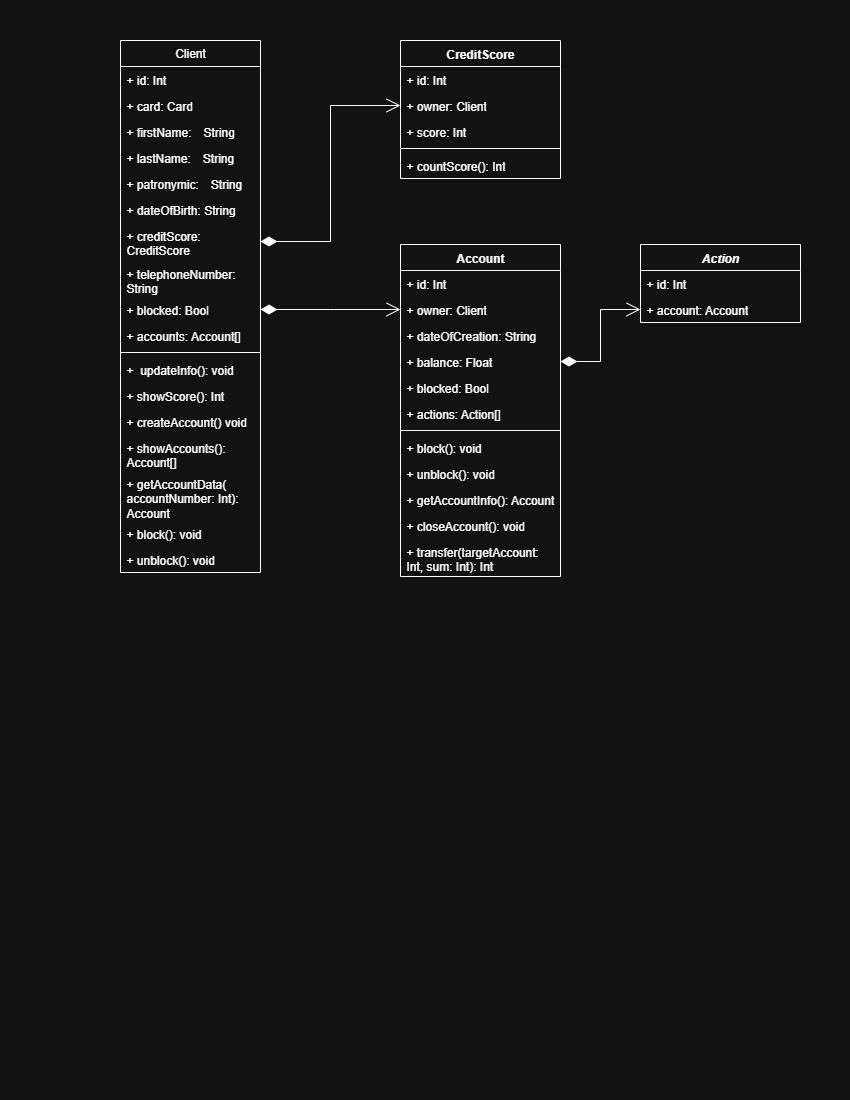

The diagram above was exported from draw.io. Its source (the exported page's mxGraphModel, read from the mxfile embedded in the PNG):
<mxGraphModel dx="872" dy="529" grid="1" gridSize="10" guides="1" tooltips="1" connect="1" arrows="1" fold="1" page="1" pageScale="1" pageWidth="850" pageHeight="1100" math="0" shadow="0">
  <root>
    <mxCell id="0" />
    <mxCell id="1" parent="0" />
    <mxCell id="yv8eomCijknCaXE9b8KO-1" value="Client" style="swimlane;fontStyle=0;childLayout=stackLayout;horizontal=1;startSize=26;fillColor=none;horizontalStack=0;resizeParent=1;resizeParentMax=0;resizeLast=0;collapsible=1;marginBottom=0;whiteSpace=wrap;html=1;" parent="1" vertex="1">
      <mxGeometry x="120" y="40" width="140" height="532" as="geometry" />
    </mxCell>
    <mxCell id="yv8eomCijknCaXE9b8KO-2" value="+ id: Int　&lt;div&gt;&lt;br&gt;&lt;/div&gt;" style="text;strokeColor=none;fillColor=none;align=left;verticalAlign=top;spacingLeft=4;spacingRight=4;overflow=hidden;rotatable=0;points=[[0,0.5],[1,0.5]];portConstraint=eastwest;whiteSpace=wrap;html=1;" parent="yv8eomCijknCaXE9b8KO-1" vertex="1">
      <mxGeometry y="26" width="140" height="26" as="geometry" />
    </mxCell>
    <mxCell id="yv8eomCijknCaXE9b8KO-3" value="+ card: Card" style="text;strokeColor=none;fillColor=none;align=left;verticalAlign=top;spacingLeft=4;spacingRight=4;overflow=hidden;rotatable=0;points=[[0,0.5],[1,0.5]];portConstraint=eastwest;whiteSpace=wrap;html=1;" parent="yv8eomCijknCaXE9b8KO-1" vertex="1">
      <mxGeometry y="52" width="140" height="26" as="geometry" />
    </mxCell>
    <mxCell id="yv8eomCijknCaXE9b8KO-4" value="+ firstName:　String" style="text;strokeColor=none;fillColor=none;align=left;verticalAlign=top;spacingLeft=4;spacingRight=4;overflow=hidden;rotatable=0;points=[[0,0.5],[1,0.5]];portConstraint=eastwest;whiteSpace=wrap;html=1;" parent="yv8eomCijknCaXE9b8KO-1" vertex="1">
      <mxGeometry y="78" width="140" height="26" as="geometry" />
    </mxCell>
    <mxCell id="yv8eomCijknCaXE9b8KO-5" value="+ lastName:　String" style="text;strokeColor=none;fillColor=none;align=left;verticalAlign=top;spacingLeft=4;spacingRight=4;overflow=hidden;rotatable=0;points=[[0,0.5],[1,0.5]];portConstraint=eastwest;whiteSpace=wrap;html=1;" parent="yv8eomCijknCaXE9b8KO-1" vertex="1">
      <mxGeometry y="104" width="140" height="26" as="geometry" />
    </mxCell>
    <mxCell id="yv8eomCijknCaXE9b8KO-6" value="+ patronymic:　String" style="text;strokeColor=none;fillColor=none;align=left;verticalAlign=top;spacingLeft=4;spacingRight=4;overflow=hidden;rotatable=0;points=[[0,0.5],[1,0.5]];portConstraint=eastwest;whiteSpace=wrap;html=1;" parent="yv8eomCijknCaXE9b8KO-1" vertex="1">
      <mxGeometry y="130" width="140" height="26" as="geometry" />
    </mxCell>
    <mxCell id="yv8eomCijknCaXE9b8KO-8" value="+ dateOfBirth: String" style="text;strokeColor=none;fillColor=none;align=left;verticalAlign=top;spacingLeft=4;spacingRight=4;overflow=hidden;rotatable=0;points=[[0,0.5],[1,0.5]];portConstraint=eastwest;whiteSpace=wrap;html=1;" parent="yv8eomCijknCaXE9b8KO-1" vertex="1">
      <mxGeometry y="156" width="140" height="26" as="geometry" />
    </mxCell>
    <mxCell id="yv8eomCijknCaXE9b8KO-25" value="+ creditScore: CreditScore" style="text;strokeColor=none;fillColor=none;align=left;verticalAlign=top;spacingLeft=4;spacingRight=4;overflow=hidden;rotatable=0;points=[[0,0.5],[1,0.5]];portConstraint=eastwest;whiteSpace=wrap;html=1;" parent="yv8eomCijknCaXE9b8KO-1" vertex="1">
      <mxGeometry y="182" width="140" height="38" as="geometry" />
    </mxCell>
    <mxCell id="yv8eomCijknCaXE9b8KO-7" value="+ telephoneNumber:　String" style="text;strokeColor=none;fillColor=none;align=left;verticalAlign=top;spacingLeft=4;spacingRight=4;overflow=hidden;rotatable=0;points=[[0,0.5],[1,0.5]];portConstraint=eastwest;whiteSpace=wrap;html=1;" parent="yv8eomCijknCaXE9b8KO-1" vertex="1">
      <mxGeometry y="220" width="140" height="36" as="geometry" />
    </mxCell>
    <mxCell id="yv8eomCijknCaXE9b8KO-9" value="+ blocked: Bool" style="text;strokeColor=none;fillColor=none;align=left;verticalAlign=top;spacingLeft=4;spacingRight=4;overflow=hidden;rotatable=0;points=[[0,0.5],[1,0.5]];portConstraint=eastwest;whiteSpace=wrap;html=1;" parent="yv8eomCijknCaXE9b8KO-1" vertex="1">
      <mxGeometry y="256" width="140" height="26" as="geometry" />
    </mxCell>
    <mxCell id="yv8eomCijknCaXE9b8KO-16" value="+ accounts: Account[]" style="text;strokeColor=none;fillColor=none;align=left;verticalAlign=top;spacingLeft=4;spacingRight=4;overflow=hidden;rotatable=0;points=[[0,0.5],[1,0.5]];portConstraint=eastwest;whiteSpace=wrap;html=1;" parent="yv8eomCijknCaXE9b8KO-1" vertex="1">
      <mxGeometry y="282" width="140" height="26" as="geometry" />
    </mxCell>
    <mxCell id="yv8eomCijknCaXE9b8KO-10" value="" style="line;strokeWidth=1;fillColor=none;align=left;verticalAlign=middle;spacingTop=-1;spacingLeft=3;spacingRight=3;rotatable=0;labelPosition=right;points=[];portConstraint=eastwest;strokeColor=inherit;" parent="yv8eomCijknCaXE9b8KO-1" vertex="1">
      <mxGeometry y="308" width="140" height="8" as="geometry" />
    </mxCell>
    <mxCell id="yv8eomCijknCaXE9b8KO-11" value="+&amp;nbsp; updateInfo(): void" style="text;strokeColor=none;fillColor=none;align=left;verticalAlign=top;spacingLeft=4;spacingRight=4;overflow=hidden;rotatable=0;points=[[0,0.5],[1,0.5]];portConstraint=eastwest;whiteSpace=wrap;html=1;" parent="yv8eomCijknCaXE9b8KO-1" vertex="1">
      <mxGeometry y="316" width="140" height="26" as="geometry" />
    </mxCell>
    <mxCell id="yv8eomCijknCaXE9b8KO-24" value="+ showScore(): Int" style="text;strokeColor=none;fillColor=none;align=left;verticalAlign=top;spacingLeft=4;spacingRight=4;overflow=hidden;rotatable=0;points=[[0,0.5],[1,0.5]];portConstraint=eastwest;whiteSpace=wrap;html=1;" parent="yv8eomCijknCaXE9b8KO-1" vertex="1">
      <mxGeometry y="342" width="140" height="26" as="geometry" />
    </mxCell>
    <mxCell id="yv8eomCijknCaXE9b8KO-12" value="+ createAccount() void" style="text;strokeColor=none;fillColor=none;align=left;verticalAlign=top;spacingLeft=4;spacingRight=4;overflow=hidden;rotatable=0;points=[[0,0.5],[1,0.5]];portConstraint=eastwest;whiteSpace=wrap;html=1;" parent="yv8eomCijknCaXE9b8KO-1" vertex="1">
      <mxGeometry y="368" width="140" height="26" as="geometry" />
    </mxCell>
    <mxCell id="yv8eomCijknCaXE9b8KO-13" value="+ showAccounts(): Account[]" style="text;strokeColor=none;fillColor=none;align=left;verticalAlign=top;spacingLeft=4;spacingRight=4;overflow=hidden;rotatable=0;points=[[0,0.5],[1,0.5]];portConstraint=eastwest;whiteSpace=wrap;html=1;" parent="yv8eomCijknCaXE9b8KO-1" vertex="1">
      <mxGeometry y="394" width="140" height="36" as="geometry" />
    </mxCell>
    <mxCell id="yv8eomCijknCaXE9b8KO-14" value="+&amp;nbsp;&lt;span style=&quot;background-color: transparent; color: light-dark(rgb(0, 0, 0), rgb(255, 255, 255));&quot;&gt;getAccountData(&lt;/span&gt;&lt;div&gt;&lt;span style=&quot;background-color: transparent; color: light-dark(rgb(0, 0, 0), rgb(255, 255, 255));&quot;&gt;accountNumber: Int): Account&lt;/span&gt;&lt;/div&gt;" style="text;strokeColor=none;fillColor=none;align=left;verticalAlign=top;spacingLeft=4;spacingRight=4;overflow=hidden;rotatable=0;points=[[0,0.5],[1,0.5]];portConstraint=eastwest;html=1;whiteSpace=wrap;" parent="yv8eomCijknCaXE9b8KO-1" vertex="1">
      <mxGeometry y="430" width="140" height="50" as="geometry" />
    </mxCell>
    <mxCell id="yv8eomCijknCaXE9b8KO-15" value="+ block(): void" style="text;strokeColor=none;fillColor=none;align=left;verticalAlign=top;spacingLeft=4;spacingRight=4;overflow=hidden;rotatable=0;points=[[0,0.5],[1,0.5]];portConstraint=eastwest;whiteSpace=wrap;html=1;" parent="yv8eomCijknCaXE9b8KO-1" vertex="1">
      <mxGeometry y="480" width="140" height="26" as="geometry" />
    </mxCell>
    <mxCell id="-0Ikxrl42ESTlASVq6Ui-2" value="+ unblock(): void" style="text;strokeColor=none;fillColor=none;align=left;verticalAlign=top;spacingLeft=4;spacingRight=4;overflow=hidden;rotatable=0;points=[[0,0.5],[1,0.5]];portConstraint=eastwest;whiteSpace=wrap;html=1;" parent="yv8eomCijknCaXE9b8KO-1" vertex="1">
      <mxGeometry y="506" width="140" height="26" as="geometry" />
    </mxCell>
    <mxCell id="yv8eomCijknCaXE9b8KO-17" value="CreditScore" style="swimlane;fontStyle=1;align=center;verticalAlign=top;childLayout=stackLayout;horizontal=1;startSize=26;horizontalStack=0;resizeParent=1;resizeParentMax=0;resizeLast=0;collapsible=1;marginBottom=0;whiteSpace=wrap;html=1;" parent="1" vertex="1">
      <mxGeometry x="400" y="40" width="160" height="138" as="geometry" />
    </mxCell>
    <mxCell id="yv8eomCijknCaXE9b8KO-22" value="+ id: Int　&lt;div&gt;&lt;br&gt;&lt;/div&gt;" style="text;strokeColor=none;fillColor=none;align=left;verticalAlign=top;spacingLeft=4;spacingRight=4;overflow=hidden;rotatable=0;points=[[0,0.5],[1,0.5]];portConstraint=eastwest;whiteSpace=wrap;html=1;" parent="yv8eomCijknCaXE9b8KO-17" vertex="1">
      <mxGeometry y="26" width="160" height="26" as="geometry" />
    </mxCell>
    <mxCell id="yv8eomCijknCaXE9b8KO-18" value="+ owner: Client" style="text;strokeColor=none;fillColor=none;align=left;verticalAlign=top;spacingLeft=4;spacingRight=4;overflow=hidden;rotatable=0;points=[[0,0.5],[1,0.5]];portConstraint=eastwest;whiteSpace=wrap;html=1;" parent="yv8eomCijknCaXE9b8KO-17" vertex="1">
      <mxGeometry y="52" width="160" height="26" as="geometry" />
    </mxCell>
    <mxCell id="yv8eomCijknCaXE9b8KO-23" value="+ score: Int" style="text;strokeColor=none;fillColor=none;align=left;verticalAlign=top;spacingLeft=4;spacingRight=4;overflow=hidden;rotatable=0;points=[[0,0.5],[1,0.5]];portConstraint=eastwest;whiteSpace=wrap;html=1;" parent="yv8eomCijknCaXE9b8KO-17" vertex="1">
      <mxGeometry y="78" width="160" height="26" as="geometry" />
    </mxCell>
    <mxCell id="yv8eomCijknCaXE9b8KO-19" value="" style="line;strokeWidth=1;fillColor=none;align=left;verticalAlign=middle;spacingTop=-1;spacingLeft=3;spacingRight=3;rotatable=0;labelPosition=right;points=[];portConstraint=eastwest;strokeColor=inherit;" parent="yv8eomCijknCaXE9b8KO-17" vertex="1">
      <mxGeometry y="104" width="160" height="8" as="geometry" />
    </mxCell>
    <mxCell id="yv8eomCijknCaXE9b8KO-20" value="+ countScore(): Int" style="text;strokeColor=none;fillColor=none;align=left;verticalAlign=top;spacingLeft=4;spacingRight=4;overflow=hidden;rotatable=0;points=[[0,0.5],[1,0.5]];portConstraint=eastwest;whiteSpace=wrap;html=1;" parent="yv8eomCijknCaXE9b8KO-17" vertex="1">
      <mxGeometry y="112" width="160" height="26" as="geometry" />
    </mxCell>
    <mxCell id="yv8eomCijknCaXE9b8KO-26" value="" style="endArrow=open;html=1;endSize=12;startArrow=diamondThin;startSize=14;startFill=1;edgeStyle=orthogonalEdgeStyle;align=left;verticalAlign=bottom;rounded=0;exitX=1;exitY=0.5;exitDx=0;exitDy=0;entryX=0;entryY=0.5;entryDx=0;entryDy=0;" parent="1" source="yv8eomCijknCaXE9b8KO-25" target="yv8eomCijknCaXE9b8KO-18" edge="1">
      <mxGeometry x="-1" y="3" relative="1" as="geometry">
        <mxPoint x="350" y="270" as="sourcePoint" />
        <mxPoint x="510" y="270" as="targetPoint" />
      </mxGeometry>
    </mxCell>
    <mxCell id="yv8eomCijknCaXE9b8KO-27" value="Account" style="swimlane;fontStyle=1;align=center;verticalAlign=top;childLayout=stackLayout;horizontal=1;startSize=26;horizontalStack=0;resizeParent=1;resizeParentMax=0;resizeLast=0;collapsible=1;marginBottom=0;whiteSpace=wrap;html=1;" parent="1" vertex="1">
      <mxGeometry x="400" y="244" width="160" height="332" as="geometry" />
    </mxCell>
    <mxCell id="yv8eomCijknCaXE9b8KO-36" value="+ id: Int　&lt;div&gt;&lt;br&gt;&lt;/div&gt;" style="text;strokeColor=none;fillColor=none;align=left;verticalAlign=top;spacingLeft=4;spacingRight=4;overflow=hidden;rotatable=0;points=[[0,0.5],[1,0.5]];portConstraint=eastwest;whiteSpace=wrap;html=1;" parent="yv8eomCijknCaXE9b8KO-27" vertex="1">
      <mxGeometry y="26" width="160" height="26" as="geometry" />
    </mxCell>
    <mxCell id="yv8eomCijknCaXE9b8KO-37" value="+ owner: Client" style="text;strokeColor=none;fillColor=none;align=left;verticalAlign=top;spacingLeft=4;spacingRight=4;overflow=hidden;rotatable=0;points=[[0,0.5],[1,0.5]];portConstraint=eastwest;whiteSpace=wrap;html=1;" parent="yv8eomCijknCaXE9b8KO-27" vertex="1">
      <mxGeometry y="52" width="160" height="26" as="geometry" />
    </mxCell>
    <mxCell id="yv8eomCijknCaXE9b8KO-28" value="+ dateOfCreation: String" style="text;strokeColor=none;fillColor=none;align=left;verticalAlign=top;spacingLeft=4;spacingRight=4;overflow=hidden;rotatable=0;points=[[0,0.5],[1,0.5]];portConstraint=eastwest;whiteSpace=wrap;html=1;" parent="yv8eomCijknCaXE9b8KO-27" vertex="1">
      <mxGeometry y="78" width="160" height="26" as="geometry" />
    </mxCell>
    <mxCell id="yv8eomCijknCaXE9b8KO-39" value="+ balance: Float" style="text;strokeColor=none;fillColor=none;align=left;verticalAlign=top;spacingLeft=4;spacingRight=4;overflow=hidden;rotatable=0;points=[[0,0.5],[1,0.5]];portConstraint=eastwest;whiteSpace=wrap;html=1;" parent="yv8eomCijknCaXE9b8KO-27" vertex="1">
      <mxGeometry y="104" width="160" height="26" as="geometry" />
    </mxCell>
    <mxCell id="yv8eomCijknCaXE9b8KO-40" value="+ blocked: Bool" style="text;strokeColor=none;fillColor=none;align=left;verticalAlign=top;spacingLeft=4;spacingRight=4;overflow=hidden;rotatable=0;points=[[0,0.5],[1,0.5]];portConstraint=eastwest;whiteSpace=wrap;html=1;" parent="yv8eomCijknCaXE9b8KO-27" vertex="1">
      <mxGeometry y="130" width="160" height="26" as="geometry" />
    </mxCell>
    <mxCell id="yv8eomCijknCaXE9b8KO-41" value="+ actions: Action[]" style="text;strokeColor=none;fillColor=none;align=left;verticalAlign=top;spacingLeft=4;spacingRight=4;overflow=hidden;rotatable=0;points=[[0,0.5],[1,0.5]];portConstraint=eastwest;whiteSpace=wrap;html=1;" parent="yv8eomCijknCaXE9b8KO-27" vertex="1">
      <mxGeometry y="156" width="160" height="26" as="geometry" />
    </mxCell>
    <mxCell id="yv8eomCijknCaXE9b8KO-29" value="" style="line;strokeWidth=1;fillColor=none;align=left;verticalAlign=middle;spacingTop=-1;spacingLeft=3;spacingRight=3;rotatable=0;labelPosition=right;points=[];portConstraint=eastwest;strokeColor=inherit;" parent="yv8eomCijknCaXE9b8KO-27" vertex="1">
      <mxGeometry y="182" width="160" height="8" as="geometry" />
    </mxCell>
    <mxCell id="yv8eomCijknCaXE9b8KO-30" value="+ block(): void" style="text;strokeColor=none;fillColor=none;align=left;verticalAlign=top;spacingLeft=4;spacingRight=4;overflow=hidden;rotatable=0;points=[[0,0.5],[1,0.5]];portConstraint=eastwest;whiteSpace=wrap;html=1;" parent="yv8eomCijknCaXE9b8KO-27" vertex="1">
      <mxGeometry y="190" width="160" height="26" as="geometry" />
    </mxCell>
    <mxCell id="-0Ikxrl42ESTlASVq6Ui-1" value="+ unblock(): void" style="text;strokeColor=none;fillColor=none;align=left;verticalAlign=top;spacingLeft=4;spacingRight=4;overflow=hidden;rotatable=0;points=[[0,0.5],[1,0.5]];portConstraint=eastwest;whiteSpace=wrap;html=1;" parent="yv8eomCijknCaXE9b8KO-27" vertex="1">
      <mxGeometry y="216" width="160" height="26" as="geometry" />
    </mxCell>
    <mxCell id="yv8eomCijknCaXE9b8KO-38" value="+ getAccountInfo(): Account" style="text;strokeColor=none;fillColor=none;align=left;verticalAlign=top;spacingLeft=4;spacingRight=4;overflow=hidden;rotatable=0;points=[[0,0.5],[1,0.5]];portConstraint=eastwest;whiteSpace=wrap;html=1;" parent="yv8eomCijknCaXE9b8KO-27" vertex="1">
      <mxGeometry y="242" width="160" height="26" as="geometry" />
    </mxCell>
    <mxCell id="-0Ikxrl42ESTlASVq6Ui-3" value="+ closeAccount(): void" style="text;strokeColor=none;fillColor=none;align=left;verticalAlign=top;spacingLeft=4;spacingRight=4;overflow=hidden;rotatable=0;points=[[0,0.5],[1,0.5]];portConstraint=eastwest;whiteSpace=wrap;html=1;" parent="yv8eomCijknCaXE9b8KO-27" vertex="1">
      <mxGeometry y="268" width="160" height="26" as="geometry" />
    </mxCell>
    <mxCell id="yv8eomCijknCaXE9b8KO-42" value="+ transfer(targetAccount: Int, sum: Int): Int" style="text;strokeColor=none;fillColor=none;align=left;verticalAlign=top;spacingLeft=4;spacingRight=4;overflow=hidden;rotatable=0;points=[[0,0.5],[1,0.5]];portConstraint=eastwest;whiteSpace=wrap;html=1;" parent="yv8eomCijknCaXE9b8KO-27" vertex="1">
      <mxGeometry y="294" width="160" height="38" as="geometry" />
    </mxCell>
    <mxCell id="yv8eomCijknCaXE9b8KO-31" value="&lt;i&gt;Action&lt;/i&gt;" style="swimlane;fontStyle=1;align=center;verticalAlign=top;childLayout=stackLayout;horizontal=1;startSize=26;horizontalStack=0;resizeParent=1;resizeParentMax=0;resizeLast=0;collapsible=1;marginBottom=0;whiteSpace=wrap;html=1;" parent="1" vertex="1">
      <mxGeometry x="640" y="244" width="160" height="78" as="geometry" />
    </mxCell>
    <mxCell id="yv8eomCijknCaXE9b8KO-35" value="+ id: Int　&lt;div&gt;&lt;br&gt;&lt;/div&gt;" style="text;strokeColor=none;fillColor=none;align=left;verticalAlign=top;spacingLeft=4;spacingRight=4;overflow=hidden;rotatable=0;points=[[0,0.5],[1,0.5]];portConstraint=eastwest;whiteSpace=wrap;html=1;" parent="yv8eomCijknCaXE9b8KO-31" vertex="1">
      <mxGeometry y="26" width="160" height="26" as="geometry" />
    </mxCell>
    <mxCell id="yv8eomCijknCaXE9b8KO-32" value="+ account: Account" style="text;strokeColor=none;fillColor=none;align=left;verticalAlign=top;spacingLeft=4;spacingRight=4;overflow=hidden;rotatable=0;points=[[0,0.5],[1,0.5]];portConstraint=eastwest;whiteSpace=wrap;html=1;" parent="yv8eomCijknCaXE9b8KO-31" vertex="1">
      <mxGeometry y="52" width="160" height="26" as="geometry" />
    </mxCell>
    <mxCell id="yv8eomCijknCaXE9b8KO-44" value="" style="endArrow=open;html=1;endSize=12;startArrow=diamondThin;startSize=14;startFill=1;edgeStyle=orthogonalEdgeStyle;align=left;verticalAlign=bottom;rounded=0;exitX=1;exitY=0.5;exitDx=0;exitDy=0;" parent="1" source="yv8eomCijknCaXE9b8KO-9" edge="1">
      <mxGeometry x="-1" y="3" relative="1" as="geometry">
        <mxPoint x="350" y="270" as="sourcePoint" />
        <mxPoint x="400" y="309" as="targetPoint" />
      </mxGeometry>
    </mxCell>
    <mxCell id="yv8eomCijknCaXE9b8KO-45" value="" style="endArrow=open;html=1;endSize=12;startArrow=diamondThin;startSize=14;startFill=1;edgeStyle=orthogonalEdgeStyle;align=left;verticalAlign=bottom;rounded=0;exitX=1;exitY=0.5;exitDx=0;exitDy=0;entryX=0;entryY=0.5;entryDx=0;entryDy=0;" parent="1" source="yv8eomCijknCaXE9b8KO-39" target="yv8eomCijknCaXE9b8KO-32" edge="1">
      <mxGeometry x="-1" y="3" relative="1" as="geometry">
        <mxPoint x="650" y="380" as="sourcePoint" />
        <mxPoint x="790" y="380" as="targetPoint" />
      </mxGeometry>
    </mxCell>
  </root>
</mxGraphModel>